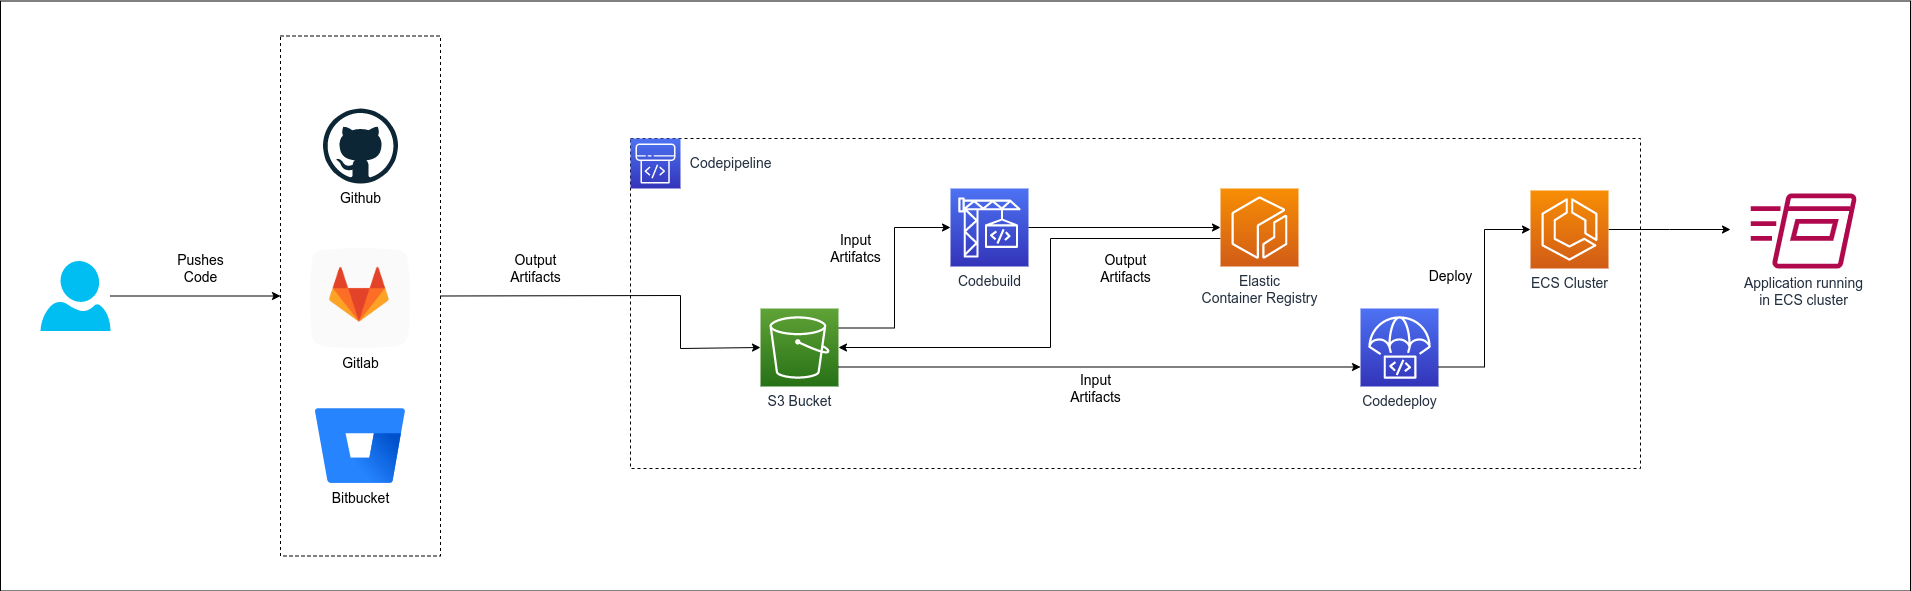

The diagram above was exported from draw.io. Its source (the exported page's mxGraphModel, read from the mxfile embedded in the PNG):
<mxGraphModel dx="1362" dy="714" grid="1" gridSize="10" guides="1" tooltips="1" connect="1" arrows="1" fold="1" page="1" pageScale="1" pageWidth="850" pageHeight="1100" math="0" shadow="0">
  <root>
    <mxCell id="0" />
    <mxCell id="1" parent="0" />
    <mxCell id="FnmEOWR8WXt6nBp5J2ng-38" value="" style="group;movable=0;resizable=0;rotatable=0;deletable=0;editable=0;locked=1;connectable=0;" vertex="1" connectable="0" parent="1">
      <mxGeometry y="132.5" width="1910" height="590" as="geometry" />
    </mxCell>
    <mxCell id="FnmEOWR8WXt6nBp5J2ng-37" value="" style="rounded=0;whiteSpace=wrap;html=1;" vertex="1" parent="FnmEOWR8WXt6nBp5J2ng-38">
      <mxGeometry width="1910" height="590" as="geometry" />
    </mxCell>
    <mxCell id="FnmEOWR8WXt6nBp5J2ng-9" value="" style="rounded=0;whiteSpace=wrap;html=1;fillColor=none;dashed=1;" vertex="1" parent="FnmEOWR8WXt6nBp5J2ng-38">
      <mxGeometry x="630" y="137.5" width="1010" height="330" as="geometry" />
    </mxCell>
    <mxCell id="FnmEOWR8WXt6nBp5J2ng-1" value="" style="verticalLabelPosition=bottom;html=1;verticalAlign=top;align=center;strokeColor=none;fillColor=#00BEF2;shape=mxgraph.azure.user;" vertex="1" parent="FnmEOWR8WXt6nBp5J2ng-38">
      <mxGeometry x="40" y="260" width="70" height="70" as="geometry" />
    </mxCell>
    <mxCell id="FnmEOWR8WXt6nBp5J2ng-7" value="" style="group" vertex="1" connectable="0" parent="FnmEOWR8WXt6nBp5J2ng-38">
      <mxGeometry x="280" y="35" width="160" height="520" as="geometry" />
    </mxCell>
    <mxCell id="FnmEOWR8WXt6nBp5J2ng-6" value="" style="rounded=0;whiteSpace=wrap;html=1;fillColor=none;dashed=1;" vertex="1" parent="FnmEOWR8WXt6nBp5J2ng-7">
      <mxGeometry width="160" height="520" as="geometry" />
    </mxCell>
    <mxCell id="FnmEOWR8WXt6nBp5J2ng-5" value="" style="group" vertex="1" connectable="0" parent="FnmEOWR8WXt6nBp5J2ng-7">
      <mxGeometry x="30" y="72.5" width="100" height="375" as="geometry" />
    </mxCell>
    <mxCell id="FnmEOWR8WXt6nBp5J2ng-2" value="&lt;font style=&quot;font-size: 14px;&quot;&gt;Github&lt;/font&gt;" style="dashed=0;outlineConnect=0;html=1;align=center;labelPosition=center;verticalLabelPosition=bottom;verticalAlign=top;shape=mxgraph.weblogos.github" vertex="1" parent="FnmEOWR8WXt6nBp5J2ng-5">
      <mxGeometry x="12.5" width="75" height="75" as="geometry" />
    </mxCell>
    <mxCell id="FnmEOWR8WXt6nBp5J2ng-3" value="&lt;font style=&quot;font-size: 14px;&quot;&gt;Gitlab&lt;/font&gt;" style="shape=image;html=1;verticalAlign=top;verticalLabelPosition=bottom;labelBackgroundColor=#ffffff;imageAspect=0;aspect=fixed;image=https://cdn4.iconfinder.com/data/icons/socialcones/508/Gitlab-128.png;imageBackground=none;" vertex="1" parent="FnmEOWR8WXt6nBp5J2ng-5">
      <mxGeometry y="140" width="100" height="100" as="geometry" />
    </mxCell>
    <mxCell id="FnmEOWR8WXt6nBp5J2ng-4" value="Bitbucket" style="image;html=1;image=img/lib/atlassian/Bitbucket_Logo.svg;fontSize=14;" vertex="1" parent="FnmEOWR8WXt6nBp5J2ng-5">
      <mxGeometry x="5" y="300" width="90" height="75" as="geometry" />
    </mxCell>
    <mxCell id="FnmEOWR8WXt6nBp5J2ng-22" style="edgeStyle=orthogonalEdgeStyle;rounded=0;orthogonalLoop=1;jettySize=auto;html=1;entryX=0;entryY=0.5;entryDx=0;entryDy=0;" edge="1" parent="FnmEOWR8WXt6nBp5J2ng-38" source="FnmEOWR8WXt6nBp5J2ng-1" target="FnmEOWR8WXt6nBp5J2ng-6">
      <mxGeometry relative="1" as="geometry" />
    </mxCell>
    <mxCell id="FnmEOWR8WXt6nBp5J2ng-8" value="&lt;font style=&quot;font-size: 14px;&quot;&gt;&amp;nbsp; Codepipeline&lt;/font&gt;" style="sketch=0;points=[[0,0,0],[0.25,0,0],[0.5,0,0],[0.75,0,0],[1,0,0],[0,1,0],[0.25,1,0],[0.5,1,0],[0.75,1,0],[1,1,0],[0,0.25,0],[0,0.5,0],[0,0.75,0],[1,0.25,0],[1,0.5,0],[1,0.75,0]];outlineConnect=0;fontColor=#232F3E;gradientColor=#4D72F3;gradientDirection=north;fillColor=#3334B9;strokeColor=#ffffff;dashed=0;verticalLabelPosition=middle;verticalAlign=middle;align=left;html=1;fontSize=12;fontStyle=0;aspect=fixed;shape=mxgraph.aws4.resourceIcon;resIcon=mxgraph.aws4.codepipeline;labelPosition=right;" vertex="1" parent="FnmEOWR8WXt6nBp5J2ng-38">
      <mxGeometry x="630" y="137.5" width="50" height="50" as="geometry" />
    </mxCell>
    <mxCell id="FnmEOWR8WXt6nBp5J2ng-11" value="Codebuild" style="sketch=0;points=[[0,0,0],[0.25,0,0],[0.5,0,0],[0.75,0,0],[1,0,0],[0,1,0],[0.25,1,0],[0.5,1,0],[0.75,1,0],[1,1,0],[0,0.25,0],[0,0.5,0],[0,0.75,0],[1,0.25,0],[1,0.5,0],[1,0.75,0]];outlineConnect=0;fontColor=#232F3E;gradientColor=#4D72F3;gradientDirection=north;fillColor=#3334B9;strokeColor=#ffffff;dashed=0;verticalLabelPosition=bottom;verticalAlign=top;align=center;html=1;fontSize=14;fontStyle=0;aspect=fixed;shape=mxgraph.aws4.resourceIcon;resIcon=mxgraph.aws4.codebuild;" vertex="1" parent="FnmEOWR8WXt6nBp5J2ng-38">
      <mxGeometry x="950" y="187.5" width="78" height="78" as="geometry" />
    </mxCell>
    <mxCell id="FnmEOWR8WXt6nBp5J2ng-17" style="edgeStyle=orthogonalEdgeStyle;rounded=0;orthogonalLoop=1;jettySize=auto;html=1;entryX=0;entryY=0.5;entryDx=0;entryDy=0;entryPerimeter=0;exitX=1;exitY=0.25;exitDx=0;exitDy=0;exitPerimeter=0;" edge="1" parent="FnmEOWR8WXt6nBp5J2ng-38" source="FnmEOWR8WXt6nBp5J2ng-12" target="FnmEOWR8WXt6nBp5J2ng-11">
      <mxGeometry relative="1" as="geometry" />
    </mxCell>
    <mxCell id="FnmEOWR8WXt6nBp5J2ng-12" value="S3 Bucket" style="sketch=0;points=[[0,0,0],[0.25,0,0],[0.5,0,0],[0.75,0,0],[1,0,0],[0,1,0],[0.25,1,0],[0.5,1,0],[0.75,1,0],[1,1,0],[0,0.25,0],[0,0.5,0],[0,0.75,0],[1,0.25,0],[1,0.5,0],[1,0.75,0]];outlineConnect=0;fontColor=#232F3E;gradientColor=#60A337;gradientDirection=north;fillColor=#277116;strokeColor=#ffffff;dashed=0;verticalLabelPosition=bottom;verticalAlign=top;align=center;html=1;fontSize=14;fontStyle=0;aspect=fixed;shape=mxgraph.aws4.resourceIcon;resIcon=mxgraph.aws4.s3;" vertex="1" parent="FnmEOWR8WXt6nBp5J2ng-38">
      <mxGeometry x="760" y="307.5" width="78" height="78" as="geometry" />
    </mxCell>
    <mxCell id="FnmEOWR8WXt6nBp5J2ng-15" value="" style="endArrow=classic;html=1;rounded=0;entryX=0;entryY=0.5;entryDx=0;entryDy=0;entryPerimeter=0;exitX=1;exitY=0.5;exitDx=0;exitDy=0;" edge="1" parent="FnmEOWR8WXt6nBp5J2ng-38" source="FnmEOWR8WXt6nBp5J2ng-6" target="FnmEOWR8WXt6nBp5J2ng-12">
      <mxGeometry width="50" height="50" relative="1" as="geometry">
        <mxPoint x="550" y="377.5" as="sourcePoint" />
        <mxPoint x="600" y="327.5" as="targetPoint" />
        <Array as="points">
          <mxPoint x="680" y="294.5" />
          <mxPoint x="680" y="347.5" />
        </Array>
      </mxGeometry>
    </mxCell>
    <mxCell id="FnmEOWR8WXt6nBp5J2ng-16" value="Output&lt;br style=&quot;font-size: 14px;&quot;&gt;Artifacts" style="text;html=1;align=center;verticalAlign=middle;resizable=0;points=[];autosize=1;strokeColor=none;fillColor=none;fontSize=14;" vertex="1" parent="FnmEOWR8WXt6nBp5J2ng-38">
      <mxGeometry x="500" y="242.5" width="70" height="50" as="geometry" />
    </mxCell>
    <mxCell id="FnmEOWR8WXt6nBp5J2ng-19" value="Input&lt;br style=&quot;font-size: 14px;&quot;&gt;Artifatcs" style="text;html=1;align=center;verticalAlign=middle;resizable=0;points=[];autosize=1;strokeColor=none;fillColor=none;fontSize=14;" vertex="1" parent="FnmEOWR8WXt6nBp5J2ng-38">
      <mxGeometry x="820" y="222.5" width="70" height="50" as="geometry" />
    </mxCell>
    <mxCell id="FnmEOWR8WXt6nBp5J2ng-21" value="Output&lt;br style=&quot;font-size: 14px;&quot;&gt;Artifacts" style="text;html=1;align=center;verticalAlign=middle;resizable=0;points=[];autosize=1;strokeColor=none;fillColor=none;fontSize=14;" vertex="1" parent="FnmEOWR8WXt6nBp5J2ng-38">
      <mxGeometry x="1090" y="242.5" width="70" height="50" as="geometry" />
    </mxCell>
    <mxCell id="FnmEOWR8WXt6nBp5J2ng-23" value="Pushes&lt;br style=&quot;font-size: 14px;&quot;&gt;Code" style="text;html=1;align=center;verticalAlign=middle;resizable=0;points=[];autosize=1;strokeColor=none;fillColor=none;fontSize=14;" vertex="1" parent="FnmEOWR8WXt6nBp5J2ng-38">
      <mxGeometry x="165" y="242.5" width="70" height="50" as="geometry" />
    </mxCell>
    <mxCell id="FnmEOWR8WXt6nBp5J2ng-28" style="edgeStyle=orthogonalEdgeStyle;rounded=0;orthogonalLoop=1;jettySize=auto;html=1;entryX=1;entryY=0.5;entryDx=0;entryDy=0;entryPerimeter=0;" edge="1" parent="FnmEOWR8WXt6nBp5J2ng-38" source="FnmEOWR8WXt6nBp5J2ng-24" target="FnmEOWR8WXt6nBp5J2ng-12">
      <mxGeometry relative="1" as="geometry">
        <Array as="points">
          <mxPoint x="1050" y="237.5" />
          <mxPoint x="1050" y="346.5" />
        </Array>
      </mxGeometry>
    </mxCell>
    <mxCell id="FnmEOWR8WXt6nBp5J2ng-24" value="Elastic&lt;br style=&quot;font-size: 14px;&quot;&gt;Container Registry" style="sketch=0;points=[[0,0,0],[0.25,0,0],[0.5,0,0],[0.75,0,0],[1,0,0],[0,1,0],[0.25,1,0],[0.5,1,0],[0.75,1,0],[1,1,0],[0,0.25,0],[0,0.5,0],[0,0.75,0],[1,0.25,0],[1,0.5,0],[1,0.75,0]];outlineConnect=0;fontColor=#232F3E;gradientColor=#F78E04;gradientDirection=north;fillColor=#D05C17;strokeColor=#ffffff;dashed=0;verticalLabelPosition=bottom;verticalAlign=top;align=center;html=1;fontSize=14;fontStyle=0;aspect=fixed;shape=mxgraph.aws4.resourceIcon;resIcon=mxgraph.aws4.ecr;" vertex="1" parent="FnmEOWR8WXt6nBp5J2ng-38">
      <mxGeometry x="1220" y="187.5" width="78" height="78" as="geometry" />
    </mxCell>
    <mxCell id="FnmEOWR8WXt6nBp5J2ng-27" style="edgeStyle=orthogonalEdgeStyle;rounded=0;orthogonalLoop=1;jettySize=auto;html=1;" edge="1" parent="FnmEOWR8WXt6nBp5J2ng-38" source="FnmEOWR8WXt6nBp5J2ng-11" target="FnmEOWR8WXt6nBp5J2ng-24">
      <mxGeometry relative="1" as="geometry" />
    </mxCell>
    <mxCell id="FnmEOWR8WXt6nBp5J2ng-26" value="Input&lt;br style=&quot;font-size: 14px;&quot;&gt;Artifacts" style="text;html=1;align=center;verticalAlign=middle;resizable=0;points=[];autosize=1;strokeColor=none;fillColor=none;fontSize=14;" vertex="1" parent="FnmEOWR8WXt6nBp5J2ng-38">
      <mxGeometry x="1060" y="362.5" width="70" height="50" as="geometry" />
    </mxCell>
    <mxCell id="FnmEOWR8WXt6nBp5J2ng-30" value="Codedeploy" style="sketch=0;points=[[0,0,0],[0.25,0,0],[0.5,0,0],[0.75,0,0],[1,0,0],[0,1,0],[0.25,1,0],[0.5,1,0],[0.75,1,0],[1,1,0],[0,0.25,0],[0,0.5,0],[0,0.75,0],[1,0.25,0],[1,0.5,0],[1,0.75,0]];outlineConnect=0;fontColor=#232F3E;gradientColor=#4D72F3;gradientDirection=north;fillColor=#3334B9;strokeColor=#ffffff;dashed=0;verticalLabelPosition=bottom;verticalAlign=top;align=center;html=1;fontSize=14;fontStyle=0;aspect=fixed;shape=mxgraph.aws4.resourceIcon;resIcon=mxgraph.aws4.codedeploy;" vertex="1" parent="FnmEOWR8WXt6nBp5J2ng-38">
      <mxGeometry x="1360" y="307.5" width="78" height="78" as="geometry" />
    </mxCell>
    <mxCell id="FnmEOWR8WXt6nBp5J2ng-31" style="edgeStyle=orthogonalEdgeStyle;rounded=0;orthogonalLoop=1;jettySize=auto;html=1;exitX=1;exitY=0.75;exitDx=0;exitDy=0;exitPerimeter=0;entryX=0;entryY=0.75;entryDx=0;entryDy=0;entryPerimeter=0;" edge="1" parent="FnmEOWR8WXt6nBp5J2ng-38" source="FnmEOWR8WXt6nBp5J2ng-12" target="FnmEOWR8WXt6nBp5J2ng-30">
      <mxGeometry relative="1" as="geometry" />
    </mxCell>
    <mxCell id="FnmEOWR8WXt6nBp5J2ng-35" style="edgeStyle=orthogonalEdgeStyle;rounded=0;orthogonalLoop=1;jettySize=auto;html=1;" edge="1" parent="FnmEOWR8WXt6nBp5J2ng-38" source="FnmEOWR8WXt6nBp5J2ng-32">
      <mxGeometry relative="1" as="geometry">
        <mxPoint x="1730" y="228.5" as="targetPoint" />
      </mxGeometry>
    </mxCell>
    <mxCell id="FnmEOWR8WXt6nBp5J2ng-32" value="ECS Cluster" style="sketch=0;points=[[0,0,0],[0.25,0,0],[0.5,0,0],[0.75,0,0],[1,0,0],[0,1,0],[0.25,1,0],[0.5,1,0],[0.75,1,0],[1,1,0],[0,0.25,0],[0,0.5,0],[0,0.75,0],[1,0.25,0],[1,0.5,0],[1,0.75,0]];outlineConnect=0;fontColor=#232F3E;gradientColor=#F78E04;gradientDirection=north;fillColor=#D05C17;strokeColor=#ffffff;dashed=0;verticalLabelPosition=bottom;verticalAlign=top;align=center;html=1;fontSize=14;fontStyle=0;aspect=fixed;shape=mxgraph.aws4.resourceIcon;resIcon=mxgraph.aws4.ecs;" vertex="1" parent="FnmEOWR8WXt6nBp5J2ng-38">
      <mxGeometry x="1530" y="189.5" width="78" height="78" as="geometry" />
    </mxCell>
    <mxCell id="FnmEOWR8WXt6nBp5J2ng-34" value="Deploy" style="text;html=1;align=center;verticalAlign=middle;resizable=0;points=[];autosize=1;strokeColor=none;fillColor=none;fontSize=14;" vertex="1" parent="FnmEOWR8WXt6nBp5J2ng-38">
      <mxGeometry x="1415" y="260" width="70" height="30" as="geometry" />
    </mxCell>
    <mxCell id="FnmEOWR8WXt6nBp5J2ng-36" value="Application running&lt;br style=&quot;font-size: 14px;&quot;&gt;in ECS cluster" style="sketch=0;outlineConnect=0;fontColor=#232F3E;gradientColor=none;fillColor=#B0084D;strokeColor=none;dashed=0;verticalLabelPosition=bottom;verticalAlign=top;align=center;html=1;fontSize=14;fontStyle=0;aspect=fixed;pointerEvents=1;shape=mxgraph.aws4.run_command;" vertex="1" parent="FnmEOWR8WXt6nBp5J2ng-38">
      <mxGeometry x="1750" y="192.5" width="106.36" height="75" as="geometry" />
    </mxCell>
    <mxCell id="FnmEOWR8WXt6nBp5J2ng-33" style="edgeStyle=orthogonalEdgeStyle;rounded=0;orthogonalLoop=1;jettySize=auto;html=1;entryX=0;entryY=0.5;entryDx=0;entryDy=0;entryPerimeter=0;exitX=1;exitY=0.75;exitDx=0;exitDy=0;exitPerimeter=0;" edge="1" parent="FnmEOWR8WXt6nBp5J2ng-38" source="FnmEOWR8WXt6nBp5J2ng-30" target="FnmEOWR8WXt6nBp5J2ng-32">
      <mxGeometry relative="1" as="geometry" />
    </mxCell>
  </root>
</mxGraphModel>